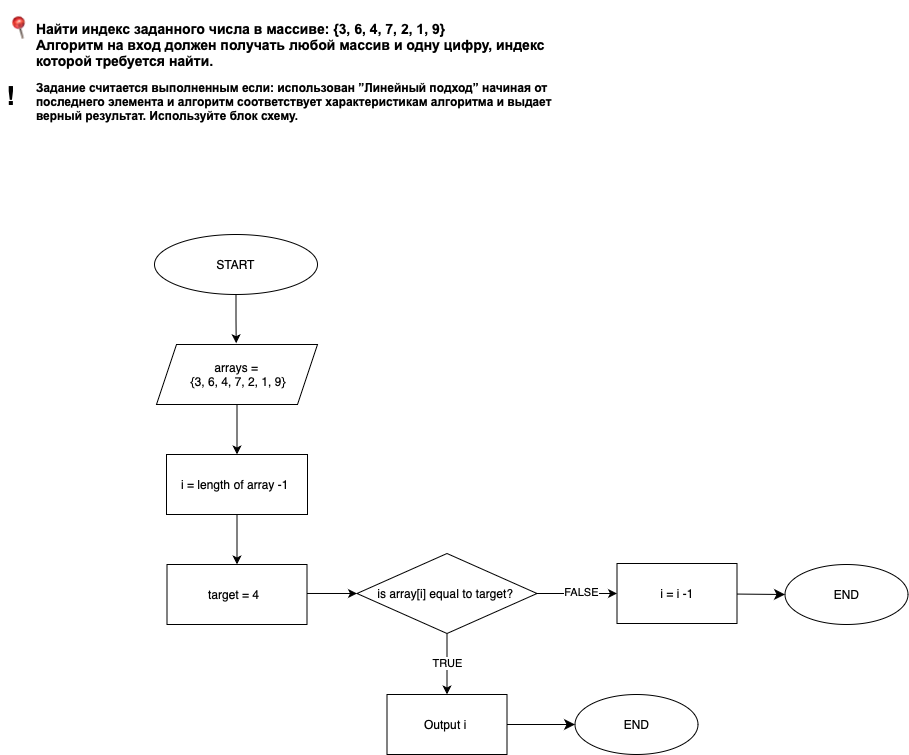

The diagram above was exported from draw.io. Its source (the exported page's mxGraphModel, read from the mxfile embedded in the PNG):
<mxGraphModel dx="1224" dy="701" grid="1" gridSize="10" guides="1" tooltips="1" connect="1" arrows="1" fold="1" page="1" pageScale="1" pageWidth="827" pageHeight="1169" math="0" shadow="0">
  <root>
    <mxCell id="0" />
    <mxCell id="1" parent="0" />
    <mxCell id="l0Yi7ZiytX1PJgFuThA9-1" value="START" style="ellipse;whiteSpace=wrap;html=1;" parent="1" vertex="1">
      <mxGeometry x="170" y="240" width="163" height="60" as="geometry" />
    </mxCell>
    <mxCell id="l0Yi7ZiytX1PJgFuThA9-3" value="&lt;span style=&quot;font-style: normal; font-variant-caps: normal; letter-spacing: normal; text-indent: 0px; text-transform: none; white-space: pre-wrap; word-spacing: 0px; -webkit-text-stroke-width: 0px; text-decoration: none; caret-color: rgb(0, 0, 0); color: rgb(0, 0, 0); font-family: NaMU, Arial, sans-serif; text-align: left; background-color: rgb(255, 255, 255); float: none; display: inline !important;&quot;&gt;&lt;b&gt;&lt;font style=&quot;font-size: 14px;&quot;&gt;Найти индекс заданного числа в массиве: {3, 6, 4, 7, 2, 1, 9}&lt;br&gt;Алгоритм на вход должен получать любой массив и одну цифру, индекс которой требуется найти.&lt;/font&gt;&lt;/b&gt;&lt;/span&gt;" style="text;whiteSpace=wrap;html=1;" parent="1" vertex="1">
      <mxGeometry x="50" y="20" width="560" height="70" as="geometry" />
    </mxCell>
    <mxCell id="l0Yi7ZiytX1PJgFuThA9-4" value="&lt;p style=&quot;margin: 0.0px 0.0px 0.0px 0.0px; font: 26.0px 'Apple Color Emoji'&quot;&gt;📍&lt;/p&gt;" style="text;whiteSpace=wrap;html=1;rotation=-15;" parent="1" vertex="1">
      <mxGeometry x="20" y="10" width="40" height="40" as="geometry" />
    </mxCell>
    <mxCell id="l0Yi7ZiytX1PJgFuThA9-5" value="&lt;p style=&quot;font-style: normal; font-variant-caps: normal; letter-spacing: normal; text-indent: 0px; text-transform: none; white-space: pre-wrap; word-spacing: 0px; -webkit-text-stroke-width: 0px; text-decoration: none; box-sizing: content-box; margin: 0px; padding: 0px; border: 0px; caret-color: rgb(0, 0, 0); color: rgb(0, 0, 0); font-family: NaMU, Arial, sans-serif; font-size: 12px; text-align: left;&quot;&gt;&lt;b&gt;Задание считается выполненным если: использован ”Линейный подход” начиная от последнего элемента и алгоритм соответствует характеристикам алгоритма и выдает верный результат. Используйте блок схему.&lt;/b&gt;&lt;/p&gt;&lt;b&gt;&lt;span style=&quot;font-style: normal; font-variant-caps: normal; letter-spacing: normal; text-indent: 0px; text-transform: none; white-space: pre-wrap; word-spacing: 0px; -webkit-text-stroke-width: 0px; text-decoration: none; caret-color: rgb(0, 0, 0); color: rgb(0, 0, 0); font-family: NaMU, Arial, sans-serif; font-size: 12px; text-align: left; background-color: rgb(255, 255, 255); float: none; display: inline !important;&quot;&gt;&lt;/span&gt;&lt;br class=&quot;Apple-interchange-newline&quot; style=&quot;caret-color: rgb(0, 0, 0); color: rgb(0, 0, 0); font-style: normal; font-variant-caps: normal; letter-spacing: normal; text-align: start; text-indent: 0px; text-transform: none; white-space: normal; word-spacing: 0px; -webkit-text-stroke-width: 0px; text-decoration: none;&quot;&gt;&lt;/b&gt;" style="text;whiteSpace=wrap;html=1;" parent="1" vertex="1">
      <mxGeometry x="50" y="80" width="560" height="90" as="geometry" />
    </mxCell>
    <mxCell id="l0Yi7ZiytX1PJgFuThA9-7" value="&lt;p style=&quot;margin: 0.0px 0.0px 0.0px 0.0px; font: 26.0px Helvetica&quot;&gt;&lt;b&gt;!&lt;/b&gt;&lt;/p&gt;" style="text;whiteSpace=wrap;html=1;" parent="1" vertex="1">
      <mxGeometry x="20" y="80" width="20" height="40" as="geometry" />
    </mxCell>
    <mxCell id="l0Yi7ZiytX1PJgFuThA9-16" style="edgeStyle=orthogonalEdgeStyle;rounded=0;orthogonalLoop=1;jettySize=auto;html=1;entryX=0.5;entryY=0;entryDx=0;entryDy=0;" parent="1" source="l0Yi7ZiytX1PJgFuThA9-9" target="l0Yi7ZiytX1PJgFuThA9-11" edge="1">
      <mxGeometry relative="1" as="geometry" />
    </mxCell>
    <mxCell id="l0Yi7ZiytX1PJgFuThA9-9" value="arrays =&lt;div&gt;&amp;nbsp;{3, 6, 4, 7, 2, 1, 9}&lt;/div&gt;" style="shape=parallelogram;perimeter=parallelogramPerimeter;whiteSpace=wrap;html=1;fixedSize=1;" parent="1" vertex="1">
      <mxGeometry x="172" y="350" width="161" height="60" as="geometry" />
    </mxCell>
    <mxCell id="l0Yi7ZiytX1PJgFuThA9-15" style="edgeStyle=orthogonalEdgeStyle;rounded=0;orthogonalLoop=1;jettySize=auto;html=1;entryX=0;entryY=0.5;entryDx=0;entryDy=0;exitX=1;exitY=0.483;exitDx=0;exitDy=0;exitPerimeter=0;" parent="1" source="l0Yi7ZiytX1PJgFuThA9-35" target="l0Yi7ZiytX1PJgFuThA9-13" edge="1">
      <mxGeometry relative="1" as="geometry">
        <mxPoint x="322.5" y="599" as="sourcePoint" />
      </mxGeometry>
    </mxCell>
    <mxCell id="l0Yi7ZiytX1PJgFuThA9-34" style="edgeStyle=orthogonalEdgeStyle;rounded=0;orthogonalLoop=1;jettySize=auto;html=1;" parent="1" source="l0Yi7ZiytX1PJgFuThA9-11" target="l0Yi7ZiytX1PJgFuThA9-35" edge="1">
      <mxGeometry relative="1" as="geometry">
        <mxPoint x="252.5" y="570" as="targetPoint" />
      </mxGeometry>
    </mxCell>
    <mxCell id="l0Yi7ZiytX1PJgFuThA9-11" value="i = length of array -1&amp;nbsp;" style="rounded=0;whiteSpace=wrap;html=1;" parent="1" vertex="1">
      <mxGeometry x="182" y="460" width="141" height="60" as="geometry" />
    </mxCell>
    <mxCell id="l0Yi7ZiytX1PJgFuThA9-23" style="edgeStyle=orthogonalEdgeStyle;rounded=0;orthogonalLoop=1;jettySize=auto;html=1;" parent="1" source="l0Yi7ZiytX1PJgFuThA9-13" edge="1">
      <mxGeometry relative="1" as="geometry">
        <mxPoint x="632.5" y="599" as="targetPoint" />
      </mxGeometry>
    </mxCell>
    <mxCell id="l0Yi7ZiytX1PJgFuThA9-24" value="FALSE" style="edgeLabel;html=1;align=center;verticalAlign=middle;resizable=0;points=[];" parent="l0Yi7ZiytX1PJgFuThA9-23" connectable="0" vertex="1">
      <mxGeometry x="0.1145" y="2" relative="1" as="geometry">
        <mxPoint as="offset" />
      </mxGeometry>
    </mxCell>
    <mxCell id="l0Yi7ZiytX1PJgFuThA9-31" style="edgeStyle=orthogonalEdgeStyle;rounded=0;orthogonalLoop=1;jettySize=auto;html=1;entryX=0.5;entryY=0;entryDx=0;entryDy=0;" parent="1" source="l0Yi7ZiytX1PJgFuThA9-13" target="l0Yi7ZiytX1PJgFuThA9-27" edge="1">
      <mxGeometry relative="1" as="geometry" />
    </mxCell>
    <mxCell id="l0Yi7ZiytX1PJgFuThA9-32" value="TRUE" style="edgeLabel;html=1;align=center;verticalAlign=middle;resizable=0;points=[];" parent="l0Yi7ZiytX1PJgFuThA9-31" connectable="0" vertex="1">
      <mxGeometry x="-0.0494" relative="1" as="geometry">
        <mxPoint as="offset" />
      </mxGeometry>
    </mxCell>
    <mxCell id="l0Yi7ZiytX1PJgFuThA9-13" value="is array[i] equal to target?&amp;nbsp;" style="rhombus;whiteSpace=wrap;html=1;" parent="1" vertex="1">
      <mxGeometry x="372.5" y="559" width="180" height="80" as="geometry" />
    </mxCell>
    <mxCell id="l0Yi7ZiytX1PJgFuThA9-20" style="edgeStyle=orthogonalEdgeStyle;rounded=0;orthogonalLoop=1;jettySize=auto;html=1;entryX=0.495;entryY=-0.021;entryDx=0;entryDy=0;entryPerimeter=0;" parent="1" source="l0Yi7ZiytX1PJgFuThA9-1" target="l0Yi7ZiytX1PJgFuThA9-9" edge="1">
      <mxGeometry relative="1" as="geometry" />
    </mxCell>
    <mxCell id="PDKByzKwBQMe4i9xrCO2-3" style="edgeStyle=none;curved=1;rounded=0;orthogonalLoop=1;jettySize=auto;html=1;entryX=0;entryY=0.5;entryDx=0;entryDy=0;fontSize=12;startSize=8;endSize=8;" parent="1" source="l0Yi7ZiytX1PJgFuThA9-27" target="PDKByzKwBQMe4i9xrCO2-2" edge="1">
      <mxGeometry relative="1" as="geometry" />
    </mxCell>
    <mxCell id="l0Yi7ZiytX1PJgFuThA9-27" value="Output i&amp;nbsp;" style="rounded=0;whiteSpace=wrap;html=1;" parent="1" vertex="1">
      <mxGeometry x="402.5" y="700" width="120" height="60" as="geometry" />
    </mxCell>
    <mxCell id="PDKByzKwBQMe4i9xrCO2-5" style="edgeStyle=none;curved=1;rounded=0;orthogonalLoop=1;jettySize=auto;html=1;entryX=0;entryY=0.5;entryDx=0;entryDy=0;fontSize=12;startSize=8;endSize=8;" parent="1" source="l0Yi7ZiytX1PJgFuThA9-33" target="PDKByzKwBQMe4i9xrCO2-4" edge="1">
      <mxGeometry relative="1" as="geometry" />
    </mxCell>
    <mxCell id="l0Yi7ZiytX1PJgFuThA9-33" value="i = i -1" style="whiteSpace=wrap;html=1;" parent="1" vertex="1">
      <mxGeometry x="632.5" y="569" width="120" height="60" as="geometry" />
    </mxCell>
    <mxCell id="l0Yi7ZiytX1PJgFuThA9-35" value="target = 4 &amp;nbsp;" style="rounded=0;whiteSpace=wrap;html=1;" parent="1" vertex="1">
      <mxGeometry x="182.5" y="570" width="140" height="60" as="geometry" />
    </mxCell>
    <mxCell id="PDKByzKwBQMe4i9xrCO2-2" value="END" style="ellipse;whiteSpace=wrap;html=1;" parent="1" vertex="1">
      <mxGeometry x="590.5" y="700" width="123" height="60" as="geometry" />
    </mxCell>
    <mxCell id="PDKByzKwBQMe4i9xrCO2-4" value="END" style="ellipse;whiteSpace=wrap;html=1;" parent="1" vertex="1">
      <mxGeometry x="800.5" y="570" width="123" height="60" as="geometry" />
    </mxCell>
  </root>
</mxGraphModel>